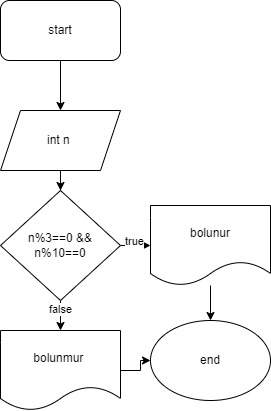

The diagram above was exported from draw.io. Its source (the exported page's mxGraphModel, read from the mxfile embedded in the PNG):
<mxGraphModel dx="794" dy="412" grid="1" gridSize="10" guides="1" tooltips="1" connect="1" arrows="1" fold="1" page="1" pageScale="1" pageWidth="827" pageHeight="1169" math="0" shadow="0">
  <root>
    <mxCell id="0" />
    <mxCell id="1" parent="0" />
    <mxCell id="dGHuxNsM5HKK6WrnvtfZ-3" value="" style="edgeStyle=orthogonalEdgeStyle;rounded=0;orthogonalLoop=1;jettySize=auto;html=1;" edge="1" parent="1" source="dGHuxNsM5HKK6WrnvtfZ-1" target="dGHuxNsM5HKK6WrnvtfZ-2">
      <mxGeometry relative="1" as="geometry" />
    </mxCell>
    <mxCell id="dGHuxNsM5HKK6WrnvtfZ-1" value="start" style="rounded=1;whiteSpace=wrap;html=1;" vertex="1" parent="1">
      <mxGeometry x="310" y="40" width="120" height="60" as="geometry" />
    </mxCell>
    <mxCell id="dGHuxNsM5HKK6WrnvtfZ-5" value="" style="edgeStyle=orthogonalEdgeStyle;rounded=0;orthogonalLoop=1;jettySize=auto;html=1;" edge="1" parent="1" source="dGHuxNsM5HKK6WrnvtfZ-2" target="dGHuxNsM5HKK6WrnvtfZ-4">
      <mxGeometry relative="1" as="geometry" />
    </mxCell>
    <mxCell id="dGHuxNsM5HKK6WrnvtfZ-2" value="int n&amp;nbsp;" style="shape=parallelogram;perimeter=parallelogramPerimeter;whiteSpace=wrap;html=1;fixedSize=1;" vertex="1" parent="1">
      <mxGeometry x="310" y="150" width="120" height="60" as="geometry" />
    </mxCell>
    <mxCell id="dGHuxNsM5HKK6WrnvtfZ-8" value="" style="edgeStyle=orthogonalEdgeStyle;rounded=0;orthogonalLoop=1;jettySize=auto;html=1;" edge="1" parent="1" source="dGHuxNsM5HKK6WrnvtfZ-4" target="dGHuxNsM5HKK6WrnvtfZ-6">
      <mxGeometry relative="1" as="geometry" />
    </mxCell>
    <mxCell id="dGHuxNsM5HKK6WrnvtfZ-9" value="true&lt;div&gt;&lt;br&gt;&lt;/div&gt;" style="edgeLabel;html=1;align=center;verticalAlign=middle;resizable=0;points=[];" vertex="1" connectable="0" parent="dGHuxNsM5HKK6WrnvtfZ-8">
      <mxGeometry x="0.3067" y="-2" relative="1" as="geometry">
        <mxPoint as="offset" />
      </mxGeometry>
    </mxCell>
    <mxCell id="dGHuxNsM5HKK6WrnvtfZ-12" value="" style="edgeStyle=orthogonalEdgeStyle;rounded=0;orthogonalLoop=1;jettySize=auto;html=1;" edge="1" parent="1" source="dGHuxNsM5HKK6WrnvtfZ-4" target="dGHuxNsM5HKK6WrnvtfZ-7">
      <mxGeometry relative="1" as="geometry" />
    </mxCell>
    <mxCell id="dGHuxNsM5HKK6WrnvtfZ-14" value="false" style="edgeLabel;html=1;align=center;verticalAlign=middle;resizable=0;points=[];" vertex="1" connectable="0" parent="dGHuxNsM5HKK6WrnvtfZ-12">
      <mxGeometry x="-0.68" y="-1" relative="1" as="geometry">
        <mxPoint as="offset" />
      </mxGeometry>
    </mxCell>
    <mxCell id="dGHuxNsM5HKK6WrnvtfZ-4" value="n%3==0 &amp;amp;&amp;amp; n%10==0" style="rhombus;whiteSpace=wrap;html=1;" vertex="1" parent="1">
      <mxGeometry x="310" y="230" width="120" height="110" as="geometry" />
    </mxCell>
    <mxCell id="dGHuxNsM5HKK6WrnvtfZ-11" value="" style="edgeStyle=orthogonalEdgeStyle;rounded=0;orthogonalLoop=1;jettySize=auto;html=1;" edge="1" parent="1" source="dGHuxNsM5HKK6WrnvtfZ-6" target="dGHuxNsM5HKK6WrnvtfZ-10">
      <mxGeometry relative="1" as="geometry" />
    </mxCell>
    <mxCell id="dGHuxNsM5HKK6WrnvtfZ-6" value="bolunur" style="shape=document;whiteSpace=wrap;html=1;boundedLbl=1;" vertex="1" parent="1">
      <mxGeometry x="460" y="245" width="120" height="80" as="geometry" />
    </mxCell>
    <mxCell id="dGHuxNsM5HKK6WrnvtfZ-13" value="" style="edgeStyle=orthogonalEdgeStyle;rounded=0;orthogonalLoop=1;jettySize=auto;html=1;" edge="1" parent="1" source="dGHuxNsM5HKK6WrnvtfZ-7" target="dGHuxNsM5HKK6WrnvtfZ-10">
      <mxGeometry relative="1" as="geometry" />
    </mxCell>
    <mxCell id="dGHuxNsM5HKK6WrnvtfZ-7" value="bolunmur&amp;nbsp;" style="shape=document;whiteSpace=wrap;html=1;boundedLbl=1;" vertex="1" parent="1">
      <mxGeometry x="310" y="370" width="120" height="80" as="geometry" />
    </mxCell>
    <mxCell id="dGHuxNsM5HKK6WrnvtfZ-10" value="end" style="ellipse;whiteSpace=wrap;html=1;" vertex="1" parent="1">
      <mxGeometry x="460" y="360" width="120" height="80" as="geometry" />
    </mxCell>
  </root>
</mxGraphModel>